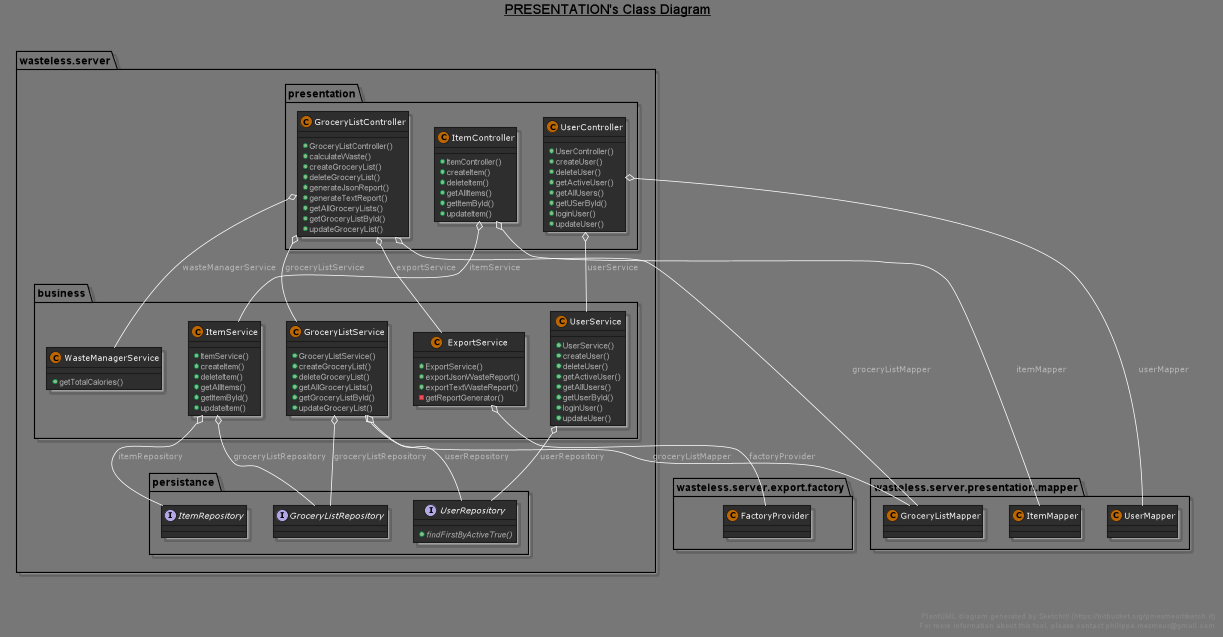

The diagram above was rendered by PlantUML. Its source (embedded in the PNG):
@startuml

title __PRESENTATION's Class Diagram__\n






skinparam stereotypeCBackgroundColor BB6600


skinparam backgroundColor 777






skinparam circledCharacter {
  radius 8
  fontSize 11
  fontName "Verdana"
}

skinparam class {
    backgroundColor 2e2e2e
  borderColor 1b1b1b
    fontColor fff
  fontName "Verdana"
  fontSize 11
  stereotypeFontColor aaa
  stereotypeFontSize 11
    arrowColor fff
  arrowFontName "Verdana"
  arrowFontColor bbb
  arrowFontSize 11

  attributeFontColor aaa
  attributeFontSize 11
  attributeIconSize 11
}


skinparam actor {
    backgroundColor BB6600
  borderColor 662200
    fontColor fff
  fontName "Verdana"
  fontSize 11
  stereotypeFontColor aaa
  stereotypeFontSize 11
}

skinparam participant {
    backgroundColor 2e2e2e
  borderColor 1b1b1b
    fontColor fff
  fontName "Verdana"
  fontSize 11
  stereotypeFontColor aaa
  stereotypeFontSize 11
}


skinparam interface {
    backgroundColor BB6600
  borderColor 662200
    fontColor fff
  fontName "Verdana"
  fontSize 11
  stereotypeFontColor aaa
  stereotypeFontSize 11
}

skinparam component {
    backgroundColor 2e2e2e
  borderColor 1b1b1b
    fontColor fff
  fontName "Verdana"
  fontSize 11
  stereotypeFontColor aaa
  stereotypeFontSize 11
}

skinparam node {
    backgroundColor 2e2e2e
  borderColor 1b1b1b
    fontColor fff
  fontName "Verdana"
  fontSize 11
  stereotypeFontColor aaa
  stereotypeFontSize 11
}

skinparam database {
    backgroundColor 2e2e2e
  borderColor 1b1b1b
    fontColor fff
  fontName "Verdana"
  fontSize 11
  stereotypeFontColor aaa
  stereotypeFontSize 11
}

skinparam queue {
    backgroundColor 2e2e2e
  borderColor 1b1b1b
    fontColor fff
  fontName "Verdana"
  fontSize 11
  stereotypeFontColor aaa
  stereotypeFontSize 11
}


skinparam usecase {
    backgroundColor 2e2e2e
  borderColor 1b1b1b
    fontColor fff
  fontName "Verdana"
  fontSize 11
  stereotypeFontColor aaa
  stereotypeFontSize 11
    arrowColor fff
  arrowFontName "Verdana"
  arrowFontColor bbb
  arrowFontSize 11
}

skinparam activity {
    backgroundColor 2e2e2e
  borderColor 1b1b1b
    fontColor fff
  fontName "Verdana"
  fontSize 11
  stereotypeFontColor aaa
  stereotypeFontSize 11
    arrowColor fff
  arrowFontName "Verdana"
  arrowFontColor bbb
  arrowFontSize 11
}

skinparam sequence {
    fontColor fff
  fontName "Verdana"
  fontSize 11
  stereotypeFontColor aaa
  stereotypeFontSize 11
    arrowColor fff
  arrowFontName "Verdana"
  arrowFontColor bbb
  arrowFontSize 11

  lifeLineBorderColor fff
  lifeLineBackgroundColor bbb
}

skinparam boundary {
    backgroundColor BB6600
  borderColor 662200
    fontColor fff
  fontName "Verdana"
  fontSize 11
  stereotypeFontColor aaa
  stereotypeFontSize 11
}

skinparam control {
    backgroundColor BB6600
  borderColor 662200
    fontColor fff
  fontName "Verdana"
  fontSize 11
  stereotypeFontColor aaa
  stereotypeFontSize 11
}

skinparam entity {
    backgroundColor BB6600
  borderColor 662200
    fontColor fff
  fontName "Verdana"
  fontSize 11
  stereotypeFontColor aaa
  stereotypeFontSize 11
}


skinparam state {
    backgroundColor 2e2e2e
  borderColor 1b1b1b
    fontColor fff
  fontName "Verdana"
  fontSize 11
  stereotypeFontColor aaa
  stereotypeFontSize 11
    arrowColor fff
  arrowFontName "Verdana"
  arrowFontColor bbb
  arrowFontSize 11
  startColor BB6600
  endColor 662200
}


skinparam object {
    backgroundColor 2e2e2e
  borderColor 1b1b1b
    fontColor fff
  fontName "Verdana"
  fontSize 11
  stereotypeFontColor aaa
  stereotypeFontSize 11
    arrowColor fff
  arrowFontName "Verdana"
  arrowFontColor bbb
  arrowFontSize 11
}


skinparam note {
    backgroundColor BB6600
  borderColor 662200
    fontColor fff
  fontName "Verdana"
  fontSize 11
  stereotypeFontColor aaa
  stereotypeFontSize 11
}

skinparam cloud {
    backgroundColor 2e2e2e
  borderColor 1b1b1b
    fontColor fff
  fontName "Verdana"
  fontSize 11
  stereotypeFontColor aaa
  stereotypeFontSize 11
    arrowColor fff
  arrowFontName "Verdana"
  arrowFontColor bbb
  arrowFontSize 11
}

skinparam rectangle {
    backgroundColor 2e2e2e
  borderColor 1b1b1b
    fontColor fff
  fontName "Verdana"
  fontSize 11
  stereotypeFontColor aaa
  stereotypeFontSize 11
}

skinparam storage {
    backgroundColor 2e2e2e
  borderColor 1b1b1b
    fontColor fff
  fontName "Verdana"
  fontSize 11
  stereotypeFontColor aaa
  stereotypeFontSize 11
}


  namespace wasteless.server {
    namespace presentation {
      class wasteless.server.presentation.GroceryListController {
          + GroceryListController()
          + calculateWaste()
          + createGroceryList()
          + deleteGroceryList()
          + generateJsonReport()
          + generateTextReport()
          + getAllGroceryLists()
          + getGroceryListById()
          + updateGroceryList()
      }
      class wasteless.server.presentation.ItemController {
                + ItemController()
                + createItem()
                + deleteItem()
                + getAllItems()
                + getItemById()
                + updateItem()
      }
      class wasteless.server.presentation.UserController {
                + UserController()
                + createUser()
                + deleteUser()
                + getActiveUser()
                + getAllUsers()
                + getUSerById()
                + loginUser()
                + updateUser()
            }
    }
    
    namespace business {
          class wasteless.server.business.ExportService {
              + ExportService()
              + exportJsonWasteReport()
              + exportTextWasteReport()
              - getReportGenerator()
          }
          
           class wasteless.server.business.GroceryListService {
                    + GroceryListService()
                    + createGroceryList()
                    + deleteGroceryList()
                    + getAllGroceryLists()
                    + getGroceryListById()
                    + updateGroceryList()
                }
                
               class wasteless.server.business.ItemService {
                         + ItemService()
                         + createItem()
                         + deleteItem()
                         + getAllItems()
                         + getItemById()
                         + updateItem()
                     }
                     
          class wasteless.server.business.UserService {
                    + UserService()
                    + createUser()
                    + deleteUser()
                    + getActiveUser()
                    + getAllUsers()
                    + getUserById()
                    + loginUser()
                    + updateUser()
                }
                
           class wasteless.server.business.WasteManagerService {
                     + getTotalCalories()
                 }
                 
                 
                 
        }
        
         namespace persistance {
              interface wasteless.server.persistance.GroceryListRepository {
              }
        
               interface wasteless.server.persistance.ItemRepository {
                    }
              interface wasteless.server.persistance.UserRepository {
                       {abstract} + findFirstByActiveTrue()
                   }
            }
  }
  


  

  wasteless.server.presentation.GroceryListController o-- wasteless.server.business.ExportService : exportService
  wasteless.server.presentation.GroceryListController o-- wasteless.server.presentation.mapper.GroceryListMapper : groceryListMapper
  wasteless.server.presentation.GroceryListController o-- wasteless.server.business.GroceryListService : groceryListService
  wasteless.server.presentation.GroceryListController o-- wasteless.server.business.WasteManagerService : wasteManagerService
  wasteless.server.presentation.ItemController o-- wasteless.server.presentation.mapper.ItemMapper : itemMapper
  wasteless.server.presentation.ItemController o-- wasteless.server.business.ItemService : itemService
  wasteless.server.presentation.UserController o-- wasteless.server.presentation.mapper.UserMapper : userMapper
  wasteless.server.presentation.UserController o-- wasteless.server.business.UserService : userService



 wasteless.server.business.ExportService o-- wasteless.server.export.factory.FactoryProvider : factoryProvider
  wasteless.server.business.GroceryListService o-- wasteless.server.presentation.mapper.GroceryListMapper : groceryListMapper
  wasteless.server.business.GroceryListService o-- wasteless.server.persistance.GroceryListRepository : groceryListRepository
  wasteless.server.business.GroceryListService o-- wasteless.server.persistance.UserRepository : userRepository
  wasteless.server.business.ItemService o-- wasteless.server.persistance.GroceryListRepository : groceryListRepository
  wasteless.server.business.ItemService o-- wasteless.server.persistance.ItemRepository : itemRepository
  wasteless.server.business.UserService o-- wasteless.server.persistance.UserRepository : userRepository


right footer


PlantUML diagram generated by SketchIt! (https://bitbucket.org/pmesmeur/sketch.it)
For more information about this tool, please contact philippe.mesmeur@gmail.com
endfooter

@enduml